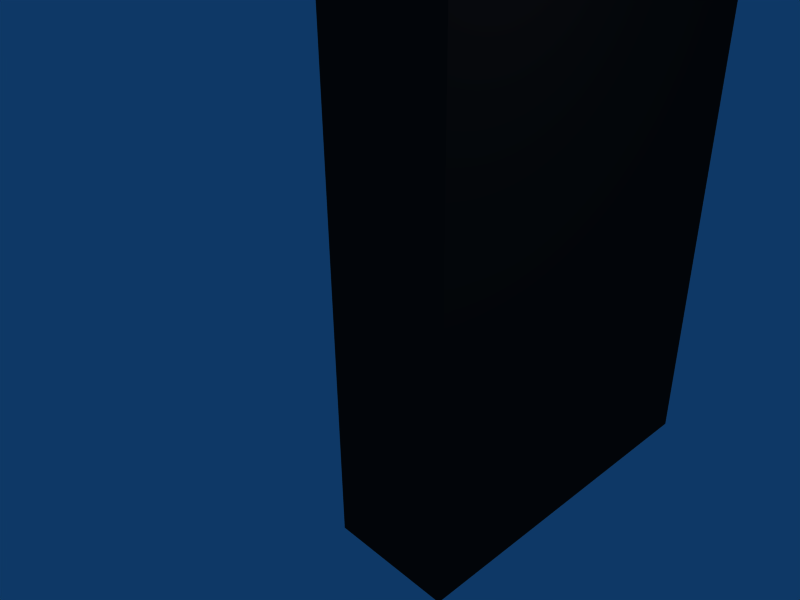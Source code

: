# Source: mala.blend  (saved by Blender 2.42.0; exported with 4.5.12 LTS)
import bpy
from mathutils import Matrix  # noqa: F401  (used for matrix-valued properties, if any)

bpy.ops.wm.read_factory_settings(use_empty=True)
scene = bpy.context.scene
scene.name = 'Scene'

# ---- collections
col_collection_1 = bpy.data.collections.new('Collection 1'); scene.collection.children.link(col_collection_1)

# ---- materials (node trees are filled in below, after node groups)
mat_detalhes = bpy.data.materials.new('Detalhes')
mat_detalhes.alpha_threshold = 0.0
mat_detalhes.diffuse_color = (0.85, 0.85, 0.85, 1.0)
mat_detalhes.specular_color = (0.85, 0.85, 0.85)
mat_detalhes.roughness = 0.5
mat_detalhes.line_color = (0.0, 0.0, 0.0, 1.0)
mat_couro = bpy.data.materials.new('Couro')
mat_couro.alpha_threshold = 0.0
mat_couro.diffuse_color = (0.1155, 0.08551, 0.08551, 1.0)
mat_couro.specular_color = (0.08932, 0.08639, 0.08769)
mat_couro.roughness = 0.5
mat_couro.line_color = (0.0, 0.0, 0.0, 1.0)

# ---- material node trees

# ---- world
world_world = bpy.data.worlds.new('World'); scene.world = world_world
world_world.color = (0.05656, 0.2208, 0.4)
world_world.use_sun_shadow = False
world_world.sun_shadow_jitter_overblur = 0.0
world_world.cycles.sampling_method = 'MANUAL'
world_world.cycles.sample_map_resolution = 256

# ---- cameras
cam_camera = bpy.data.cameras.new('Camera')
cam_camera.passepartout_alpha = 0.2
cam_camera.clip_end = 100.0
cam_camera.lens = 35.0
cam_camera.ortho_scale = 7.314
cam_camera.show_passepartout = False
cam_camera.show_safe_areas = True
cam_camera.dof.focus_distance = 0.0
cam_camera.dof.aperture_fstop = 128.0

# ---- lights
light_spot = bpy.data.lights.new('Spot', 'POINT')
light_spot.transmission_factor = 0.0
light_spot.cutoff_distance = 30.0
light_spot.energy = 100.0
light_spot.shadow_buffer_clip_start = 1.001
light_spot.shadow_soft_size = 1.0
light_spot.shadow_maximum_resolution = 0.006
light_spot.use_absolute_resolution = True
light_spot.cycles.use_multiple_importance_sampling = False

# ---- meshes
me_cube = bpy.data.meshes.new('Cube')
me_cube.from_pydata([(0.1421, 0.8505, -1.016), (0.1421, -0.8505, -1.016), (-0.1412, -0.8505, -1.016), (-0.1412, 0.8505, -1.016), (0.1421, 0.8505, -0.1736), (0.1421, -0.8505, -0.1736), (-0.1412, -0.8505, -0.1736), (-0.1412, 0.8505, -0.1736), (0.1421, 0.05416, -0.1736), (0.1421, -0.05416, -0.1736), (0.07129, 0.8505, -0.1736), (-0.07036, 0.8505, -0.1736), (0.07129, -0.8505, -0.1736), (-0.07036, -0.8505, -0.1736), (-0.1412, -0.05416, -0.1736), (-0.1412, 0.05416, -0.1736), (-0.04238, 0.104, -0.1736), (0.0433, 0.104, -0.1736), (-0.04238, -0.104, -0.1736), (0.0433, -0.104, -0.1736), (-0.04181, 0.06937, -0.09997), (-0.04181, -0.06937, -0.09997), (-0.04181, -9.785e-08, -0.07124), (-0.04181, -9.04e-08, -0.1053), (-0.04181, -0.04443, -0.1237), (-0.04181, -0.06283, -0.1682), (-0.04181, 0.06283, -0.1682), (-0.04181, 0.04443, -0.1237), (0.04397, 0.04443, -0.1237), (0.04397, 0.06283, -0.1682), (0.04397, -0.06283, -0.1682), (0.04397, -0.04443, -0.1237), (0.04397, -9.04e-08, -0.1053), (0.04397, -9.785e-08, -0.07124), (0.04397, -0.06937, -0.09997), (0.04397, 0.06937, -0.09997), (0.01749, 0.06937, -0.09996), (0.01749, -0.06937, -0.09996), (0.01749, -9.461e-08, -0.07123), (0.01749, -8.717e-08, -0.1053), (0.01749, -0.04443, -0.1237), (0.01749, -0.06283, -0.1682), (0.01749, 0.06283, -0.1682), (0.01749, 0.04443, -0.1237), (0.01682, -0.104, -0.1736), (0.01682, 0.104, -0.1736), (-0.01542, 0.04443, -0.1237), (-0.01542, 0.06283, -0.1682), (-0.01542, -0.06283, -0.1682), (-0.01542, -0.04443, -0.1237), (-0.01542, -9.221e-08, -0.1053), (-0.01542, -9.965e-08, -0.07125), (-0.01542, -0.06937, -0.09999), (-0.01542, 0.06937, -0.09999), (-0.01598, -0.104, -0.1736), (-0.01598, 0.104, -0.1736)], [], [(0, 1, 2, 3), (11, 7, 15, 16), (4, 10, 17, 8), (18, 14, 6, 13), (9, 19, 12, 5), (8, 0, 4), (9, 5, 1), (5, 12, 1), (13, 6, 2), (6, 14, 2), (15, 7, 3), (7, 11, 3), (4, 0, 10), (0, 8, 9, 1), (2, 14, 15, 3), (0, 3, 11, 10), (1, 12, 13, 2), (9, 30, 19), (8, 29, 30, 9), (8, 17, 29), (15, 26, 16), (14, 25, 26, 15), (14, 18, 25), (29, 42, 41, 30), (30, 41, 44, 19), (17, 45, 42, 29), (19, 44, 37, 34), (35, 36, 45, 17), (34, 37, 38, 33), (33, 38, 36, 35), (28, 43, 39, 32), (32, 39, 40, 31), (31, 40, 41, 30), (29, 42, 43, 28), (45, 36, 43, 42), (43, 36, 38, 39), (40, 39, 38, 37), (44, 41, 40, 37), (25, 48, 47, 26), (25, 18, 54, 48), (16, 26, 47, 55), (20, 16, 55, 53), (18, 21, 52, 54), (26, 27, 46, 47), (24, 25, 48, 49), (23, 24, 49, 50), (27, 23, 50, 46), (22, 20, 53, 51), (21, 22, 51, 52), (55, 47, 46, 53), (53, 46, 50, 51), (52, 51, 50, 49), (54, 52, 49, 48), (41, 48, 54, 44), (12, 19, 44, 13), (13, 44, 54, 18), (10, 11, 45, 17), (11, 55, 45), (11, 16, 55), (42, 45, 55, 47), (41, 42, 47, 48), (20, 22, 23, 27), (26, 27, 20, 16), (21, 24, 23, 22), (24, 21, 18, 25), (19, 34, 31, 30), (31, 34, 33, 32), (28, 32, 33, 35), (28, 35, 17, 29)])
me_cube.polygons.foreach_set('material_index', [1, 1, 1, 1, 1, 1, 1, 0, 0, 1, 1, 0, 0, 1, 1, 1, 1, 0, 1, 0, 0, 1, 0, 0, 0, 0, 0, 0, 0, 0, 0, 0, 0, 0, 0, 0, 0, 0, 0, 0, 0, 0, 0, 0, 0, 0, 0, 0, 0, 0, 0, 0, 0, 0, 0, 0, 0, 0, 0, 0, 1, 0, 0, 0, 0, 0, 0, 0, 0])
me_cube.materials.append(mat_detalhes)
me_cube.materials.append(mat_couro)
me_cube.use_remesh_preserve_volume = False
me_cube.use_remesh_preserve_attributes = False
me_cube.use_mirror_vertex_groups = False
me_cube.update()

# ---- objects
ob_cube = bpy.data.objects.new('Cube', me_cube)
ob_lamp = bpy.data.objects.new('Lamp', light_spot)
ob_camera = bpy.data.objects.new('Camera', cam_camera)

# ---- transforms, parenting, visibility, modifiers, constraints
ob_cube.location = (0.0, 8.684, 0.0)
ob_cube.rotation_euler = (-1.571, -0.0, 0.0)
ob_cube.scale = (8.417, 5.521, 8.417)
ob_cube.lock_rotations_4d = False
ob_cube.empty_display_type = 'ARROWS'
ob_cube.color = (0.0, 0.0, 0.0, 1.0)
ob_cube.lineart.crease_threshold = 0.0
ob_lamp.location = (4.076, 1.005, 5.904)
ob_lamp.rotation_euler = (0.6503, 0.05522, 1.866)
ob_lamp.lock_rotations_4d = False
ob_lamp.empty_display_type = 'ARROWS'
ob_lamp.color = (0.0, 0.0, 0.0, 0.0)
ob_lamp.lineart.crease_threshold = 0.0
ob_camera.location = (7.481, -6.508, 5.344)
ob_camera.rotation_euler = (1.109, 0.01082, 0.8149)
ob_camera.lock_rotations_4d = False
ob_camera.empty_display_type = 'ARROWS'
ob_camera.color = (0.0, 0.0, 0.0, 0.0)
ob_camera.display_type = 'WIRE'
ob_camera.lineart.crease_threshold = 0.0

# ---- collection membership
col_collection_1.objects.link(ob_cube)
col_collection_1.objects.link(ob_lamp)
col_collection_1.objects.link(ob_camera)

# ---- scene / render settings (as saved in the file)
scene.camera = ob_camera
scene.frame_start = 1; scene.frame_end = 250; scene.frame_set(1)
scene.render.engine = 'BLENDER_EEVEE_NEXT'
scene.render.image_settings.file_format = 'JPEG'
scene.render.image_settings.color_mode = 'RGB'
scene.render.image_settings.compression = 90
scene.render.resolution_x = 800
scene.render.resolution_y = 600
scene.render.pixel_aspect_x = 100.0
scene.render.pixel_aspect_y = 100.0
scene.render.fps = 25
scene.render.dither_intensity = 0.0
scene.render.use_compositing = False
scene.render.use_sequencer = False
scene.render.bake_bias = 0.0
scene.render.use_stamp_time = False
scene.render.use_stamp_date = False
scene.render.use_stamp_frame = False
scene.render.use_stamp_camera = False
scene.render.use_stamp_scene = False
scene.render.use_stamp_filename = False
scene.render.use_stamp_render_time = False
scene.render.stamp_font_size = 0
scene.cycles.use_denoising = False
scene.cycles.samples = 10
scene.cycles.sampling_pattern = 'TABULATED_SOBOL'
scene.cycles.light_sampling_threshold = 0.0
scene.cycles.use_adaptive_sampling = False
scene.cycles.use_light_tree = False
scene.cycles.blur_glossy = 0.0
scene.cycles.volume_bounces = 1
scene.cycles.pixel_filter_type = 'GAUSSIAN'
scene.cycles.sample_clamp_indirect = 0.0
scene.view_settings.view_transform = 'Raw'
bpy.context.view_layer.update()
